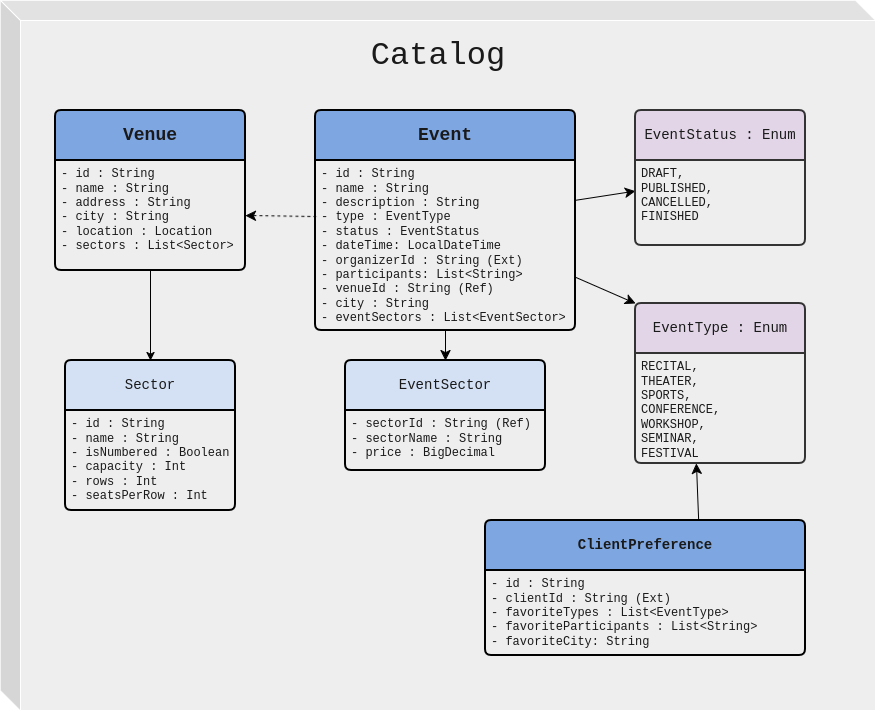

The diagram above was exported from draw.io. Its source (the exported page's mxGraphModel, read from the mxfile embedded in the PNG):
<mxGraphModel dx="661" dy="882" grid="1" gridSize="10" guides="1" tooltips="1" connect="1" arrows="1" fold="1" page="1" pageScale="1" pageWidth="850" pageHeight="1100" math="0" shadow="0">
  <root>
    <mxCell id="0" />
    <mxCell id="1" parent="0" />
    <mxCell id="QfJnt9PnYfp1Ejk80nRi-1" parent="1" style="shape=cube;whiteSpace=wrap;html=1;boundedLbl=1;backgroundOutline=1;darkOpacity=0.05;darkOpacity2=0.1;rounded=1;roundedPerimeter=1;labelBackgroundColor=none;fillColor=#EEEEEE;strokeColor=#FFFFFF;fontColor=#1A1A1A;" value="" vertex="1">
      <mxGeometry height="710" width="875" x="45" y="20" as="geometry" />
    </mxCell>
    <mxCell id="QfJnt9PnYfp1Ejk80nRi-2" parent="1" style="text;html=1;whiteSpace=wrap;strokeColor=none;fillColor=none;align=center;verticalAlign=middle;rounded=1;fontSize=32;fontFamily=Courier New;roundedPerimeter=1;labelBackgroundColor=none;fontColor=#1A1A1A;" value="Catalog" vertex="1">
      <mxGeometry height="30" width="60" x="452.5" y="60" as="geometry" />
    </mxCell>
    <mxCell id="QfJnt9PnYfp1Ejk80nRi-10" parent="1" style="swimlane;childLayout=stackLayout;horizontal=1;startSize=50;horizontalStack=0;rounded=1;fontSize=14;fontStyle=0;strokeWidth=2;resizeParent=0;resizeLast=1;shadow=0;dashed=0;align=center;arcSize=4;whiteSpace=wrap;html=1;roundedPerimeter=1;labelBackgroundColor=none;fillColor=#7EA6E0;strokeColor=#000000;fontColor=#1A1A1A;fontFamily=Courier New;" value="&lt;font style=&quot;font-size: 18px;&quot;&gt;&lt;b&gt;Venue&lt;/b&gt;&lt;/font&gt;" vertex="1">
      <mxGeometry height="160" width="190" x="100" y="130" as="geometry" />
    </mxCell>
    <mxCell id="QfJnt9PnYfp1Ejk80nRi-11" parent="QfJnt9PnYfp1Ejk80nRi-10" style="align=left;strokeColor=none;fillColor=none;spacingLeft=4;spacingRight=4;fontSize=12;verticalAlign=top;resizable=0;rotatable=0;part=1;html=1;whiteSpace=wrap;rounded=1;roundedPerimeter=1;labelBackgroundColor=none;fontColor=#1A1A1A;fontFamily=Courier New;" value="- id : String&lt;br&gt;- name : String&lt;br&gt;&lt;div&gt;- address : String&lt;/div&gt;&lt;div&gt;- city : String&lt;/div&gt;&lt;div&gt;- location : Location&lt;/div&gt;&lt;div&gt;- sectors : List&amp;lt;Sector&amp;gt;&lt;/div&gt;" vertex="1">
      <mxGeometry height="110" width="190" y="50" as="geometry" />
    </mxCell>
    <mxCell id="QfJnt9PnYfp1Ejk80nRi-13" parent="1" style="swimlane;childLayout=stackLayout;horizontal=1;startSize=50;horizontalStack=0;rounded=1;fontSize=14;fontStyle=0;strokeWidth=2;resizeParent=0;resizeLast=1;shadow=0;dashed=0;align=center;arcSize=4;whiteSpace=wrap;html=1;roundedPerimeter=1;labelBackgroundColor=none;fillColor=#D4E1F5;strokeColor=#000000;fontColor=#1A1A1A;fontFamily=Courier New;" value="Sector" vertex="1">
      <mxGeometry height="150" width="170" x="110" y="380" as="geometry" />
    </mxCell>
    <mxCell id="QfJnt9PnYfp1Ejk80nRi-14" parent="QfJnt9PnYfp1Ejk80nRi-13" style="align=left;strokeColor=none;fillColor=none;spacingLeft=4;spacingRight=4;fontSize=12;verticalAlign=top;resizable=0;rotatable=0;part=1;html=1;whiteSpace=wrap;rounded=1;roundedPerimeter=1;labelBackgroundColor=none;fontColor=#1A1A1A;fontFamily=Courier New;" value="&lt;div&gt;- id : String&lt;/div&gt;&lt;div&gt;- name : String&lt;/div&gt;&lt;div&gt;- isNumbered : Boolean&lt;/div&gt;&lt;div&gt;- capacity : Int&lt;/div&gt;&lt;div&gt;- rows : Int&lt;/div&gt;&lt;div&gt;- seatsPerRow : Int&lt;/div&gt;" vertex="1">
      <mxGeometry height="100" width="170" y="50" as="geometry" />
    </mxCell>
    <mxCell id="QfJnt9PnYfp1Ejk80nRi-17" edge="1" parent="1" source="QfJnt9PnYfp1Ejk80nRi-11" style="edgeStyle=orthogonalEdgeStyle;rounded=1;orthogonalLoop=1;jettySize=auto;html=1;labelBackgroundColor=none;strokeColor=#000000;fontColor=default;shadow=0;sketch=0;" target="QfJnt9PnYfp1Ejk80nRi-13">
      <mxGeometry relative="1" as="geometry" />
    </mxCell>
    <mxCell id="x-CGcfGWc-Wf93YhyKu0-2" edge="1" parent="1" source="QfJnt9PnYfp1Ejk80nRi-19" style="edgeStyle=none;curved=1;rounded=1;curveGeometry=1;orthogonalLoop=1;jettySize=auto;html=1;exitX=0.003;exitY=0.33;exitDx=0;exitDy=0;fontSize=12;defaultLabelBackgroundColor=page;startSize=8;endSize=8;dashed=1;exitPerimeter=0;entryX=1;entryY=0.5;entryDx=0;entryDy=0;labelBackgroundColor=none;strokeColor=#000000;fontColor=default;" target="QfJnt9PnYfp1Ejk80nRi-11">
      <mxGeometry relative="1" as="geometry" />
    </mxCell>
    <mxCell id="x-CGcfGWc-Wf93YhyKu0-14" edge="1" parent="1" source="QfJnt9PnYfp1Ejk80nRi-18" style="edgeStyle=none;curved=1;rounded=0;curveGeometry=1;orthogonalLoop=1;jettySize=auto;html=1;strokeColor=#000000;fontSize=12;fontColor=#FFFFFF;defaultLabelBackgroundColor=page;startSize=8;endSize=8;entryX=0;entryY=0;entryDx=0;entryDy=0;" target="x-CGcfGWc-Wf93YhyKu0-6">
      <mxGeometry relative="1" as="geometry" />
    </mxCell>
    <mxCell id="x-CGcfGWc-Wf93YhyKu0-18" edge="1" parent="1" source="QfJnt9PnYfp1Ejk80nRi-18" style="edgeStyle=none;curved=1;rounded=0;curveGeometry=1;orthogonalLoop=1;jettySize=auto;html=1;strokeColor=#000000;fontSize=12;fontColor=#FFFFFF;defaultLabelBackgroundColor=page;startSize=8;endSize=8;" target="x-CGcfGWc-Wf93YhyKu0-15">
      <mxGeometry relative="1" as="geometry" />
    </mxCell>
    <mxCell id="QfJnt9PnYfp1Ejk80nRi-18" parent="1" style="swimlane;childLayout=stackLayout;horizontal=1;startSize=50;horizontalStack=0;rounded=1;fontSize=14;fontStyle=0;strokeWidth=2;resizeParent=0;resizeLast=1;shadow=0;dashed=0;align=center;arcSize=4;whiteSpace=wrap;html=1;roundedPerimeter=1;labelBackgroundColor=none;fillColor=#7EA6E0;strokeColor=#000000;fontColor=#1A1A1A;fontFamily=Courier New;" value="&lt;b&gt;&lt;font style=&quot;font-size: 18px;&quot;&gt;Event&lt;/font&gt;&lt;/b&gt;" vertex="1">
      <mxGeometry height="220" width="260" x="360" y="130" as="geometry" />
    </mxCell>
    <mxCell id="QfJnt9PnYfp1Ejk80nRi-19" parent="QfJnt9PnYfp1Ejk80nRi-18" style="align=left;strokeColor=none;fillColor=none;spacingLeft=4;spacingRight=4;fontSize=12;verticalAlign=top;resizable=0;rotatable=0;part=1;html=1;whiteSpace=wrap;rounded=1;roundedPerimeter=1;labelBackgroundColor=none;fontColor=#1A1A1A;fontFamily=Courier New;" value="- id : String&lt;br&gt;- name : String&lt;br&gt;&lt;div&gt;- description : String&lt;/div&gt;&lt;div&gt;- type : EventType&lt;/div&gt;&lt;div&gt;- status : EventStatus&lt;/div&gt;&lt;div&gt;- dateTime: LocalDateTime&lt;/div&gt;&lt;div&gt;- organizerId : String (Ext)&lt;/div&gt;&lt;div&gt;- participants: List&amp;lt;String&amp;gt;&lt;/div&gt;&lt;div&gt;- venueId : String (Ref)&lt;/div&gt;&lt;div&gt;- city : String&lt;/div&gt;&lt;div&gt;- eventSectors : List&amp;lt;EventSector&amp;gt;&lt;/div&gt;" vertex="1">
      <mxGeometry height="170" width="260" y="50" as="geometry" />
    </mxCell>
    <mxCell id="x-CGcfGWc-Wf93YhyKu0-6" parent="1" style="swimlane;childLayout=stackLayout;horizontal=1;startSize=50;horizontalStack=0;rounded=1;fontSize=14;fontStyle=0;strokeWidth=2;resizeParent=0;resizeLast=1;shadow=0;dashed=0;align=center;arcSize=4;whiteSpace=wrap;html=1;roundedPerimeter=1;labelBackgroundColor=none;fillColor=#E1D5E7;strokeColor=#333333;fontColor=#1A1A1A;fontFamily=Courier New;" value="EventType : Enum" vertex="1">
      <mxGeometry height="160" width="170" x="680" y="323" as="geometry" />
    </mxCell>
    <mxCell id="x-CGcfGWc-Wf93YhyKu0-7" parent="x-CGcfGWc-Wf93YhyKu0-6" style="align=left;strokeColor=none;fillColor=none;spacingLeft=4;spacingRight=4;fontSize=12;verticalAlign=top;resizable=0;rotatable=0;part=1;html=1;whiteSpace=wrap;rounded=1;roundedPerimeter=1;labelBackgroundColor=none;fontColor=#1A1A1A;fontFamily=Courier New;" value="&lt;div&gt;RECITAL,&lt;/div&gt;&lt;div&gt;THEATER,&lt;br&gt;SPORTS,&lt;/div&gt;&lt;div&gt;CONFERENCE,&lt;/div&gt;&lt;div&gt;WORKSHOP,&lt;/div&gt;&lt;div&gt;SEMINAR,&lt;/div&gt;&lt;div&gt;FESTIVAL&lt;/div&gt;&lt;div&gt;&lt;br&gt;&lt;/div&gt;" vertex="1">
      <mxGeometry height="110" width="170" y="50" as="geometry" />
    </mxCell>
    <mxCell id="x-CGcfGWc-Wf93YhyKu0-8" parent="1" style="swimlane;childLayout=stackLayout;horizontal=1;startSize=50;horizontalStack=0;rounded=1;fontSize=14;fontStyle=0;strokeWidth=2;resizeParent=0;resizeLast=1;shadow=0;dashed=0;align=center;arcSize=4;whiteSpace=wrap;html=1;roundedPerimeter=1;labelBackgroundColor=none;fillColor=#D4E1F5;strokeColor=#000000;fontColor=#1A1A1A;fontFamily=Courier New;" value="EventSector" vertex="1">
      <mxGeometry height="110" width="200" x="390" y="380" as="geometry" />
    </mxCell>
    <mxCell id="x-CGcfGWc-Wf93YhyKu0-9" parent="x-CGcfGWc-Wf93YhyKu0-8" style="align=left;strokeColor=none;fillColor=none;spacingLeft=4;spacingRight=4;fontSize=12;verticalAlign=top;resizable=0;rotatable=0;part=1;html=1;whiteSpace=wrap;rounded=1;roundedPerimeter=1;labelBackgroundColor=none;fontColor=#1A1A1A;fontFamily=Courier New;" value="&lt;div&gt;- sectorId : String (Ref)&lt;br&gt;- sectorName : String&amp;nbsp;&lt;/div&gt;&lt;div&gt;- price : BigDecimal&lt;/div&gt;" vertex="1">
      <mxGeometry height="60" width="200" y="50" as="geometry" />
    </mxCell>
    <mxCell id="x-CGcfGWc-Wf93YhyKu0-11" edge="1" parent="1" source="QfJnt9PnYfp1Ejk80nRi-18" style="edgeStyle=none;curved=1;rounded=0;curveGeometry=1;orthogonalLoop=1;jettySize=auto;html=1;strokeColor=#000000;fontSize=12;fontColor=#FFFFFF;defaultLabelBackgroundColor=page;startSize=8;endSize=8;" target="x-CGcfGWc-Wf93YhyKu0-8">
      <mxGeometry relative="1" as="geometry" />
    </mxCell>
    <mxCell id="x-CGcfGWc-Wf93YhyKu0-15" parent="1" style="swimlane;childLayout=stackLayout;horizontal=1;startSize=50;horizontalStack=0;rounded=1;fontSize=14;fontStyle=0;strokeWidth=2;resizeParent=0;resizeLast=1;shadow=0;dashed=0;align=center;arcSize=4;whiteSpace=wrap;html=1;roundedPerimeter=1;labelBackgroundColor=none;fillColor=#E1D5E7;strokeColor=#333333;fontColor=#1A1A1A;fontFamily=Courier New;" value="EventStatus : Enum" vertex="1">
      <mxGeometry height="135" width="170" x="680" y="130" as="geometry" />
    </mxCell>
    <mxCell id="x-CGcfGWc-Wf93YhyKu0-16" parent="x-CGcfGWc-Wf93YhyKu0-15" style="align=left;strokeColor=none;fillColor=none;spacingLeft=4;spacingRight=4;fontSize=12;verticalAlign=top;resizable=0;rotatable=0;part=1;html=1;whiteSpace=wrap;rounded=1;roundedPerimeter=1;labelBackgroundColor=none;fontColor=#1A1A1A;fontFamily=Courier New;" value="&lt;div&gt;DRAFT,&lt;/div&gt;&lt;div&gt;PUBLISHED,&lt;/div&gt;&lt;div&gt;CANCELLED,&lt;/div&gt;&lt;div&gt;FINISHED&lt;/div&gt;" vertex="1">
      <mxGeometry height="85" width="170" y="50" as="geometry" />
    </mxCell>
    <mxCell id="x-CGcfGWc-Wf93YhyKu0-17" edge="1" parent="x-CGcfGWc-Wf93YhyKu0-15" source="x-CGcfGWc-Wf93YhyKu0-15" style="edgeStyle=none;curved=1;rounded=0;curveGeometry=1;orthogonalLoop=1;jettySize=auto;html=1;exitX=0.5;exitY=1;exitDx=0;exitDy=0;strokeColor=#FFFFFF;fontSize=12;fontColor=#FFFFFF;defaultLabelBackgroundColor=page;startSize=8;endSize=8;" target="x-CGcfGWc-Wf93YhyKu0-16">
      <mxGeometry relative="1" as="geometry" />
    </mxCell>
    <mxCell id="x-CGcfGWc-Wf93YhyKu0-22" edge="1" parent="1" source="x-CGcfGWc-Wf93YhyKu0-19" style="edgeStyle=none;curved=1;rounded=0;curveGeometry=1;orthogonalLoop=1;jettySize=auto;html=1;entryX=0.365;entryY=0.976;entryDx=0;entryDy=0;strokeColor=#000000;fontSize=12;fontColor=#FFFFFF;defaultLabelBackgroundColor=page;startSize=8;endSize=8;exitX=0.666;exitY=0.003;exitDx=0;exitDy=0;exitPerimeter=0;" target="x-CGcfGWc-Wf93YhyKu0-7">
      <mxGeometry relative="1" as="geometry" />
    </mxCell>
    <mxCell id="x-CGcfGWc-Wf93YhyKu0-19" parent="1" style="swimlane;childLayout=stackLayout;horizontal=1;startSize=50;horizontalStack=0;rounded=1;fontSize=14;fontStyle=0;strokeWidth=2;resizeParent=0;resizeLast=1;shadow=0;dashed=0;align=center;arcSize=4;whiteSpace=wrap;html=1;roundedPerimeter=1;labelBackgroundColor=none;fillColor=#7EA6E0;strokeColor=#000000;fontColor=#1A1A1A;fontFamily=Courier New;" value="&lt;b&gt;ClientPreference&lt;/b&gt;" vertex="1">
      <mxGeometry height="135" width="320" x="530" y="540" as="geometry" />
    </mxCell>
    <mxCell id="x-CGcfGWc-Wf93YhyKu0-20" parent="x-CGcfGWc-Wf93YhyKu0-19" style="align=left;strokeColor=none;fillColor=none;spacingLeft=4;spacingRight=4;fontSize=12;verticalAlign=top;resizable=0;rotatable=0;part=1;html=1;whiteSpace=wrap;rounded=1;roundedPerimeter=1;labelBackgroundColor=none;fontColor=#1A1A1A;fontFamily=Courier New;" value="- id : String&lt;br&gt;- clientId : String (Ext)&lt;div&gt;- favoriteTypes : List&amp;lt;EventType&amp;gt;&lt;/div&gt;&lt;div&gt;- favoriteParticipants : List&amp;lt;String&amp;gt;&lt;/div&gt;&lt;div&gt;- favoriteCity: String&lt;/div&gt;" vertex="1">
      <mxGeometry height="85" width="320" y="50" as="geometry" />
    </mxCell>
    <mxCell id="x-CGcfGWc-Wf93YhyKu0-21" edge="1" parent="x-CGcfGWc-Wf93YhyKu0-19" source="x-CGcfGWc-Wf93YhyKu0-19" style="edgeStyle=none;curved=1;rounded=0;curveGeometry=1;orthogonalLoop=1;jettySize=auto;html=1;exitX=0.5;exitY=1;exitDx=0;exitDy=0;strokeColor=#FFFFFF;fontSize=12;fontColor=#FFFFFF;defaultLabelBackgroundColor=page;startSize=8;endSize=8;" target="x-CGcfGWc-Wf93YhyKu0-20">
      <mxGeometry relative="1" as="geometry" />
    </mxCell>
  </root>
</mxGraphModel>